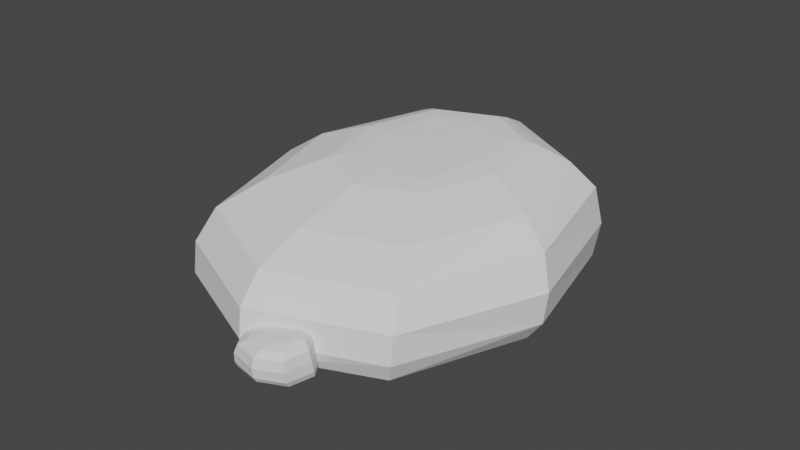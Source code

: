 # Source: Rock1.blend  (saved by Blender 3.4.6; exported with 4.5.12 LTS)
import bpy
from mathutils import Matrix  # noqa: F401  (used for matrix-valued properties, if any)

bpy.ops.wm.read_factory_settings(use_empty=True)
scene = bpy.context.scene
scene.name = 'Scene'

# ---- collections
col_collection = bpy.data.collections.new('Collection'); scene.collection.children.link(col_collection)

# ---- world
world_world = bpy.data.worlds.new('World'); scene.world = world_world
world_world.use_nodes = True; world_world.node_tree.nodes.clear()
_N = world_world.node_tree.nodes; _L = world_world.node_tree.links
n0 = _N.new('ShaderNodeOutputWorld'); n0.name = 'World Output'; n0.location = (300, 300)
n1 = _N.new('ShaderNodeBackground'); n1.name = 'Background'; n1.location = (10, 300)
n1.inputs[0].default_value = (0.05088, 0.05088, 0.05088, 1.0)
_L.new(n1.outputs[0], n0.inputs[0])
n0.is_active_output = True
world_world.color = (0.05088, 0.05088, 0.05088)
world_world.use_sun_shadow = False
world_world.sun_shadow_jitter_overblur = 0.0

# ---- meshes
me_cube_003 = bpy.data.meshes.new('Cube.003')
me_cube_003.from_pydata([(5.927, -1.14, -1.495), (6.513, -0.3125, -0.3421), (6.183, 1.3, -1.472), (6.722, 1.111, -0.2141), (8.129, -1.152, -1.498), (7.737, -0.3376, -0.3859), (8.384, 1.291, -1.482), (7.946, 1.086, -0.2578), (6.336, 1.001, -1.819), (6.263, -0.8288, -1.813), (7.917, 0.9996, -1.817), (7.843, -0.8311, -1.809), (6.064, -0.9703, -0.6917), (6.379, 1.253, -0.5317), (8.409, 1.218, -0.5902), (8.094, -1.005, -0.7486), (6.773, -0.0006501, -0.2637), (6.908, 0.9178, -0.1811), (7.675, 0.9021, -0.2085), (7.54, -0.01636, -0.2911), (5.642, 0.08209, -1.482), (5.945, -1.118, -1.094), (5.841, 0.1477, -0.6009), (6.259, 1.289, -0.9968), (7.331, 1.753, -1.474), (7.453, 1.652, -0.5311), (8.462, 1.266, -1.033), (8.669, 0.06736, -1.492), (8.632, 0.09999, -0.6802), (8.148, -1.143, -1.126), (6.98, -1.604, -1.5), (7.02, -1.405, -0.75), (6.127, 0.08656, -1.829), (7.123, 1.201, -1.831), (8.044, 0.08473, -1.825), (7.048, -1.029, -1.823), (8.064, -1.09, -1.723), (8.216, 1.249, -1.734), (6.011, -1.085, -1.729), (6.163, 1.252, -1.735), (6.388, 0.4038, -0.2699), (7.373, 1.365, -0.2119), (8.071, 0.3694, -0.33), (7.086, -0.5919, -0.388), (6.293, -0.6404, -0.4522), (6.559, 1.181, -0.2933), (8.186, 1.148, -0.3497), (7.92, -0.6729, -0.5084), (6.757, 0.46, -0.2167), (7.306, 1.01, -0.183), (7.692, 0.4409, -0.2501), (7.142, -0.1094, -0.2837), (7.814, 1.032, -0.2175), (7.639, -0.1652, -0.3253), (6.635, -0.1446, -0.2894), (6.81, 1.052, -0.1817), (5.689, 0.09034, -1.039), (7.42, 1.729, -0.9974), (8.718, 0.05671, -1.086), (6.987, -1.582, -1.127), (8.525, 0.07933, -1.729), (7.915, 0.4294, -0.2779), (7.076, 0.08689, -1.854), (7.01, -1.526, -1.726), (7.216, 1.69, -1.737), (5.701, 0.08423, -1.734), (6.121, 0.2763, -0.3622), (7.422, 1.506, -0.2917), (8.358, 0.2317, -0.4396), (7.057, -0.9981, -0.5101), (7.224, 0.4499, -0.2276), (6.534, 0.4577, -0.2285), (7.104, -0.38, -0.3273), (7.345, 1.267, -0.1791), (4.355, -5.909, -1.002), (0.8672, -2.58, 3.137), (-6.733, -2.604, -0.8914), (-5.549, -0.3772, 3.741), (6.323, 4.285, -1.031), (2.047, 3.071, 2.931), (-4.778, 7.59, -0.9429), (-4.369, 5.274, 3.535), (-5.178, -2.132, -2.266), (3.237, -4.063, -2.241), (-3.801, 5.192, -2.259), (4.62, 3.261, -2.224), (3.558, -5.214, 1.748), (-6.472, -1.822, 2.503), (-4.55, 7.556, 2.227), (5.484, 4.164, 1.476), (-0.3523, -1.103, 3.507), (-4.493, 0.3182, 3.897), (-3.754, 3.859, 3.767), (0.3867, 2.437, 3.378), (-1.556, -6.168, -0.939), (4.202, -5.852, 0.3713), (-1.818, -5.277, 2.177), (-6.68, -2.302, 0.8305), (-7.836, 3.113, -0.8985), (-7.392, 3.503, 2.506), (-4.658, 7.888, 0.6544), (1.14, 7.849, -0.9946), (0.8277, 7.619, 1.8), (6.234, 4.338, 0.2105), (7.42, -1.432, -1.035), (6.402, -1.161, 1.471), (-1.124, -3.897, -2.313), (-5.423, 1.686, -2.322), (0.5497, 4.986, -2.3), (4.849, -0.5974, -2.291), (6.005, 4.058, -1.858), (-4.703, 6.794, -1.901), (4.2, -5.456, -1.878), (-6.497, -2.721, -1.903), (-2.562, -2.538, 3.478), (-6.162, 2.861, 3.751), (-0.9403, 5.232, 3.194), (2.66, -0.1679, 2.921), (2.2, -3.881, 2.65), (-6.011, -1.068, 3.4), (-4.448, 6.443, 3.134), (3.764, 3.63, 2.385), (-2.502, -0.7804, 3.729), (-4.575, 2.244, 3.888), (-1.601, 3.536, 3.571), (0.4721, 0.5112, 3.412), (-4.234, 4.617, 3.725), (1.162, 2.764, 3.217), (0.1947, -1.871, 3.386), (-5.201, -0.01796, 3.894), (-1.619, -5.987, 0.6325), (-7.711, 3.459, 0.8271), (1.168, 8.024, 0.4009), (7.259, -1.423, 0.2063), (0.9879, 7.208, -1.884), (-1.354, 4.562, 3.44), (-0.3008, 0.5017, -2.43), (7.115, -1.208, -1.868), (-7.614, 2.541, -1.914), (-1.487, -5.875, -1.899), (-2.199, -3.883, 3.075), (-6.769, 3.215, 3.407), (-0.04876, 6.445, 2.71), (4.522, -0.6527, 2.377), (-2.049, 1.378, 3.677), (-2.685, -1.816, 3.673), (1.693, 0.09834, 3.207), (-5.732, 2.648, 3.906), (-8.855, -4.097, -1.557), (-7.645, -2.388, 0.823), (-8.327, 0.942, -1.511), (-7.214, 0.551, 1.088), (-4.308, -4.122, -1.565), (-5.118, -2.44, 0.7327), (-3.781, 0.9231, -1.531), (-4.687, 0.4992, 0.9972), (-8.01, 0.3233, -2.227), (-8.162, -3.454, -2.215), (-4.747, 0.3213, -2.223), (-4.898, -3.459, -2.206), (-8.573, -3.747, 0.1012), (-7.922, 0.8441, 0.4315), (-3.731, 0.7732, 0.3108), (-4.381, -3.819, -0.01629), (-7.108, -1.744, 0.9849), (-6.83, 0.1525, 1.156), (-5.246, 0.12, 1.099), (-5.524, -1.777, 0.9284), (-9.443, -1.573, -1.531), (-8.819, -4.051, -0.7286), (-9.034, -1.438, 0.2887), (-8.169, 0.9194, -0.5289), (-5.955, 1.878, -1.514), (-5.705, 1.67, 0.4328), (-3.62, 0.8711, -0.6047), (-3.192, -1.604, -1.551), (-3.27, -1.536, 0.1249), (-4.269, -4.104, -0.795), (-6.68, -5.055, -1.568), (-6.599, -4.644, -0.01919), (-8.443, -1.564, -2.247), (-6.386, 0.7368, -2.251), (-4.484, -1.568, -2.24), (-6.54, -3.869, -2.236), (-4.442, -3.993, -2.028), (-4.128, 0.8372, -2.051), (-8.683, -3.983, -2.041), (-8.368, 0.8419, -2.054), (-7.903, -0.9089, 0.9722), (-5.87, 1.076, 1.092), (-4.428, -0.9801, 0.848), (-6.462, -2.965, 0.7282), (-8.099, -3.065, 0.5957), (-7.55, 0.6957, 0.9239), (-4.191, 0.6288, 0.8075), (-4.739, -3.132, 0.4797), (-7.142, -0.7928, 1.082), (-6.007, 0.3435, 1.152), (-5.211, -0.8324, 1.013), (-6.346, -1.969, 0.9436), (-4.959, 0.3879, 1.08), (-5.321, -2.084, 0.8579), (-7.394, -2.041, 0.9319), (-7.031, 0.4304, 1.154), (-9.347, -1.556, -0.6154), (-5.773, 1.828, -0.5302), (-3.092, -1.626, -0.7132), (-6.666, -5.01, -0.7984), (-3.491, -1.579, -2.041), (-4.75, -0.8561, 0.9557), (-6.483, -1.563, -2.298), (-6.619, -4.895, -2.034), (-6.194, 1.747, -2.058), (-9.321, -1.569, -2.051), (-8.454, -1.172, 0.7816), (-5.768, 1.367, 0.9271), (-3.836, -1.264, 0.6218), (-6.522, -3.804, 0.4762), (-6.176, -0.8137, 1.06), (-7.602, -0.7976, 1.058), (-6.425, -2.528, 0.8536), (-5.927, 0.8738, 1.16)], [], [(0, 21, 56, 20), (21, 12, 22, 56), (56, 22, 13, 23), (20, 56, 23, 2), (2, 23, 57, 24), (23, 13, 25, 57), (57, 25, 14, 26), (24, 57, 26, 6), (6, 26, 58, 27), (26, 14, 28, 58), (58, 28, 15, 29), (27, 58, 29, 4), (4, 29, 59, 30), (29, 15, 31, 59), (59, 31, 12, 21), (30, 59, 21, 0), (6, 27, 60, 37), (27, 4, 36, 60), (60, 36, 11, 34), (37, 60, 34, 10), (5, 42, 61, 53), (42, 7, 52, 61), (61, 52, 18, 50), (53, 61, 50, 19), (8, 33, 62, 32), (33, 10, 34, 62), (62, 34, 11, 35), (32, 62, 35, 9), (4, 30, 63, 36), (30, 0, 38, 63), (63, 38, 9, 35), (36, 63, 35, 11), (2, 24, 64, 39), (24, 6, 37, 64), (64, 37, 10, 33), (39, 64, 33, 8), (0, 20, 65, 38), (20, 2, 39, 65), (65, 39, 8, 32), (38, 65, 32, 9), (1, 40, 66, 44), (40, 3, 45, 66), (66, 45, 13, 22), (44, 66, 22, 12), (3, 41, 67, 45), (41, 7, 46, 67), (67, 46, 14, 25), (45, 67, 25, 13), (7, 42, 68, 46), (42, 5, 47, 68), (68, 47, 15, 28), (46, 68, 28, 14), (5, 43, 69, 47), (43, 1, 44, 69), (69, 44, 12, 31), (47, 69, 31, 15), (18, 49, 70, 50), (49, 17, 48, 70), (70, 48, 16, 51), (50, 70, 51, 19), (3, 40, 71, 55), (40, 1, 54, 71), (71, 54, 16, 48), (55, 71, 48, 17), (1, 43, 72, 54), (43, 5, 53, 72), (72, 53, 19, 51), (54, 72, 51, 16), (7, 41, 73, 52), (41, 3, 55, 73), (73, 55, 17, 49), (52, 73, 49, 18), (74, 95, 130, 94), (95, 86, 96, 130), (130, 96, 87, 97), (94, 130, 97, 76), (76, 97, 131, 98), (97, 87, 99, 131), (131, 99, 88, 100), (98, 131, 100, 80), (80, 100, 132, 101), (100, 88, 102, 132), (132, 102, 89, 103), (101, 132, 103, 78), (78, 103, 133, 104), (103, 89, 105, 133), (133, 105, 86, 95), (104, 133, 95, 74), (80, 101, 134, 111), (101, 78, 110, 134), (134, 110, 85, 108), (111, 134, 108, 84), (79, 116, 135, 127), (116, 81, 126, 135), (135, 126, 92, 124), (127, 135, 124, 93), (82, 107, 136, 106), (107, 84, 108, 136), (136, 108, 85, 109), (106, 136, 109, 83), (78, 104, 137, 110), (104, 74, 112, 137), (137, 112, 83, 109), (110, 137, 109, 85), (76, 98, 138, 113), (98, 80, 111, 138), (138, 111, 84, 107), (113, 138, 107, 82), (74, 94, 139, 112), (94, 76, 113, 139), (139, 113, 82, 106), (112, 139, 106, 83), (75, 114, 140, 118), (114, 77, 119, 140), (140, 119, 87, 96), (118, 140, 96, 86), (77, 115, 141, 119), (115, 81, 120, 141), (141, 120, 88, 99), (119, 141, 99, 87), (81, 116, 142, 120), (116, 79, 121, 142), (142, 121, 89, 102), (120, 142, 102, 88), (79, 117, 143, 121), (117, 75, 118, 143), (143, 118, 86, 105), (121, 143, 105, 89), (92, 123, 144, 124), (123, 91, 122, 144), (144, 122, 90, 125), (124, 144, 125, 93), (77, 114, 145, 129), (114, 75, 128, 145), (145, 128, 90, 122), (129, 145, 122, 91), (75, 117, 146, 128), (117, 79, 127, 146), (146, 127, 93, 125), (128, 146, 125, 90), (81, 115, 147, 126), (115, 77, 129, 147), (147, 129, 91, 123), (126, 147, 123, 92), (148, 169, 204, 168), (169, 160, 170, 204), (204, 170, 161, 171), (168, 204, 171, 150), (150, 171, 205, 172), (171, 161, 173, 205), (205, 173, 162, 174), (172, 205, 174, 154), (154, 174, 206, 175), (174, 162, 176, 206), (206, 176, 163, 177), (175, 206, 177, 152), (152, 177, 207, 178), (177, 163, 179, 207), (207, 179, 160, 169), (178, 207, 169, 148), (154, 175, 208, 185), (175, 152, 184, 208), (208, 184, 159, 182), (185, 208, 182, 158), (153, 190, 209, 201), (190, 155, 200, 209), (209, 200, 166, 198), (201, 209, 198, 167), (156, 181, 210, 180), (181, 158, 182, 210), (210, 182, 159, 183), (180, 210, 183, 157), (152, 178, 211, 184), (178, 148, 186, 211), (211, 186, 157, 183), (184, 211, 183, 159), (150, 172, 212, 187), (172, 154, 185, 212), (212, 185, 158, 181), (187, 212, 181, 156), (148, 168, 213, 186), (168, 150, 187, 213), (213, 187, 156, 180), (186, 213, 180, 157), (149, 188, 214, 192), (188, 151, 193, 214), (214, 193, 161, 170), (192, 214, 170, 160), (151, 189, 215, 193), (189, 155, 194, 215), (215, 194, 162, 173), (193, 215, 173, 161), (155, 190, 216, 194), (190, 153, 195, 216), (216, 195, 163, 176), (194, 216, 176, 162), (153, 191, 217, 195), (191, 149, 192, 217), (217, 192, 160, 179), (195, 217, 179, 163), (166, 197, 218, 198), (197, 165, 196, 218), (218, 196, 164, 199), (198, 218, 199, 167), (151, 188, 219, 203), (188, 149, 202, 219), (219, 202, 164, 196), (203, 219, 196, 165), (149, 191, 220, 202), (191, 153, 201, 220), (220, 201, 167, 199), (202, 220, 199, 164), (155, 189, 221, 200), (189, 151, 203, 221), (221, 203, 165, 197), (200, 221, 197, 166)])
_uv = me_cube_003.uv_layers.new(name='UVMap')
_uv.uv.foreach_set('vector', [0.375, 0.0, 0.5, 0.0, 0.5043, 0.125, 0.4132, 0.125, 0.5, 0.0, 0.625, 0.0, 0.625, 0.125, 0.5043, 0.125, 0.5043, 0.125, 0.625, 0.125, 0.625, 0.25, 0.5052, 0.25, 0.4132, 0.125, 0.5043, 0.125, 0.5052, 0.25, 0.4167, 0.25, 0.4167, 0.25, 0.5052, 0.25, 0.5052, 0.375, 0.4167, 0.375, 0.5052, 0.25, 0.625, 0.25, 0.625, 0.375, 0.5052, 0.375, 0.5052, 0.375, 0.625, 0.375, 0.625, 0.5, 0.5046, 0.5, 0.4167, 0.375, 0.5052, 0.375, 0.5046, 0.5, 0.4167, 0.5, 0.4167, 0.5, 0.5046, 0.5, 0.5027, 0.625, 0.4167, 0.625, 0.5046, 0.5, 0.625, 0.5, 0.6009, 0.625, 0.5027, 0.625, 0.5027, 0.625, 0.6009, 0.625, 0.625, 0.75, 0.5046, 0.75, 0.4167, 0.625, 0.5027, 0.625, 0.5046, 0.75, 0.4167, 0.75, 0.4167, 0.75, 0.5046, 0.75, 0.5043, 0.875, 0.4132, 0.875, 0.5046, 0.75, 0.625, 0.75, 0.625, 0.875, 0.5043, 0.875, 0.5043, 0.875, 0.625, 0.875, 0.625, 1.0, 0.5, 1.0, 0.4132, 0.875, 0.5043, 0.875, 0.5, 1.0, 0.375, 1.0, 0.4167, 0.5, 0.4167, 0.625, 0.3767, 0.625, 0.3793, 0.5, 0.4167, 0.625, 0.4167, 0.75, 0.3793, 0.75, 0.3767, 0.625, 0.3767, 0.625, 0.3793, 0.75, 0.375, 0.75, 0.3403, 0.625, 0.3793, 0.5, 0.3767, 0.625, 0.3403, 0.625, 0.375, 0.5, 0.7043, 0.6741, 0.6871, 0.625, 0.6984, 0.625, 0.7125, 0.6663, 0.6871, 0.625, 0.7043, 0.5759, 0.7125, 0.5837, 0.6984, 0.625, 0.6984, 0.625, 0.7125, 0.5837, 0.7214, 0.5933, 0.7151, 0.625, 0.7125, 0.6663, 0.6984, 0.625, 0.7151, 0.625, 0.7214, 0.6567, 0.125, 0.5, 0.25, 0.5, 0.2465, 0.625, 0.125, 0.625, 0.25, 0.5, 0.375, 0.5, 0.3403, 0.625, 0.2465, 0.625, 0.2465, 0.625, 0.3403, 0.625, 0.375, 0.75, 0.25, 0.75, 0.125, 0.625, 0.2465, 0.625, 0.25, 0.75, 0.125, 0.75, 0.4167, 0.75, 0.4132, 0.875, 0.3793, 0.875, 0.3793, 0.75, 0.4132, 0.875, 0.375, 1.0, 0.375, 1.0, 0.3793, 0.875, 0.3793, 0.875, 0.375, 1.0, 0.375, 1.0, 0.375, 0.875, 0.3793, 0.75, 0.3793, 0.875, 0.375, 0.875, 0.375, 0.75, 0.4167, 0.25, 0.4167, 0.375, 0.3802, 0.375, 0.3802, 0.25, 0.4167, 0.375, 0.4167, 0.5, 0.3793, 0.5, 0.3802, 0.375, 0.3802, 0.375, 0.3793, 0.5, 0.375, 0.5, 0.375, 0.375, 0.3802, 0.25, 0.3802, 0.375, 0.375, 0.375, 0.375, 0.25, 0.375, 0.0, 0.4132, 0.125, 0.3793, 0.125, 0.375, 0.0, 0.4132, 0.125, 0.4167, 0.25, 0.3802, 0.25, 0.3793, 0.125, 0.3793, 0.125, 0.3802, 0.25, 0.375, 0.25, 0.375, 0.125, 0.375, 0.0, 0.3793, 0.125, 0.375, 0.125, 0.375, 0.0, 0.7957, 0.6741, 0.8129, 0.625, 0.8366, 0.625, 0.8152, 0.6921, 0.8129, 0.625, 0.7957, 0.5759, 0.8152, 0.5579, 0.8366, 0.625, 0.8366, 0.625, 0.8152, 0.5579, 0.875, 0.5, 0.875, 0.625, 0.8152, 0.6921, 0.8366, 0.625, 0.875, 0.625, 0.875, 0.75, 0.7957, 0.5759, 0.75, 0.5575, 0.75, 0.5358, 0.8152, 0.5579, 0.75, 0.5575, 0.7043, 0.5759, 0.6842, 0.5579, 0.75, 0.5358, 0.75, 0.5358, 0.6842, 0.5579, 0.625, 0.5, 0.75, 0.5, 0.8152, 0.5579, 0.75, 0.5358, 0.75, 0.5, 0.875, 0.5, 0.7043, 0.5759, 0.6871, 0.625, 0.6609, 0.625, 0.6842, 0.5579, 0.6871, 0.625, 0.7043, 0.6741, 0.6842, 0.6921, 0.6609, 0.625, 0.6609, 0.625, 0.6842, 0.6921, 0.625, 0.75, 0.6009, 0.625, 0.6842, 0.5579, 0.6609, 0.625, 0.6009, 0.625, 0.625, 0.5, 0.7043, 0.6741, 0.75, 0.6925, 0.75, 0.7142, 0.6842, 0.6921, 0.75, 0.6925, 0.7957, 0.6741, 0.8152, 0.6921, 0.75, 0.7142, 0.75, 0.7142, 0.8152, 0.6921, 0.875, 0.75, 0.75, 0.75, 0.6842, 0.6921, 0.75, 0.7142, 0.75, 0.75, 0.625, 0.75, 0.7214, 0.5933, 0.75, 0.5864, 0.75, 0.625, 0.7151, 0.625, 0.75, 0.5864, 0.7786, 0.5933, 0.7849, 0.625, 0.75, 0.625, 0.75, 0.625, 0.7849, 0.625, 0.7786, 0.6567, 0.75, 0.6636, 0.7151, 0.625, 0.75, 0.625, 0.75, 0.6636, 0.7214, 0.6567, 0.7957, 0.5759, 0.8129, 0.625, 0.8016, 0.625, 0.7875, 0.5837, 0.8129, 0.625, 0.7957, 0.6741, 0.7875, 0.6663, 0.8016, 0.625, 0.8016, 0.625, 0.7875, 0.6663, 0.7786, 0.6567, 0.7849, 0.625, 0.7875, 0.5837, 0.8016, 0.625, 0.7849, 0.625, 0.7786, 0.5933, 0.7957, 0.6741, 0.75, 0.6925, 0.75, 0.6818, 0.7875, 0.6663, 0.75, 0.6925, 0.7043, 0.6741, 0.7125, 0.6663, 0.75, 0.6818, 0.75, 0.6818, 0.7125, 0.6663, 0.7214, 0.6567, 0.75, 0.6636, 0.7875, 0.6663, 0.75, 0.6818, 0.75, 0.6636, 0.7786, 0.6567, 0.7043, 0.5759, 0.75, 0.5575, 0.75, 0.5682, 0.7125, 0.5837, 0.75, 0.5575, 0.7957, 0.5759, 0.7875, 0.5837, 0.75, 0.5682, 0.75, 0.5682, 0.7875, 0.5837, 0.7786, 0.5933, 0.75, 0.5864, 0.7125, 0.5837, 0.75, 0.5682, 0.75, 0.5864, 0.7214, 0.5933, 0.375, 0.0, 0.5, 0.0, 0.5043, 0.125, 0.4132, 0.125, 0.5, 0.0, 0.625, 0.0, 0.625, 0.125, 0.5043, 0.125, 0.5043, 0.125, 0.625, 0.125, 0.625, 0.25, 0.5052, 0.25, 0.4132, 0.125, 0.5043, 0.125, 0.5052, 0.25, 0.4167, 0.25, 0.4167, 0.25, 0.5052, 0.25, 0.5052, 0.375, 0.4167, 0.375, 0.5052, 0.25, 0.625, 0.25, 0.625, 0.375, 0.5052, 0.375, 0.5052, 0.375, 0.625, 0.375, 0.625, 0.5, 0.5046, 0.5, 0.4167, 0.375, 0.5052, 0.375, 0.5046, 0.5, 0.4167, 0.5, 0.4167, 0.5, 0.5046, 0.5, 0.5027, 0.625, 0.4167, 0.625, 0.5046, 0.5, 0.625, 0.5, 0.6009, 0.625, 0.5027, 0.625, 0.5027, 0.625, 0.6009, 0.625, 0.625, 0.75, 0.5046, 0.75, 0.4167, 0.625, 0.5027, 0.625, 0.5046, 0.75, 0.4167, 0.75, 0.4167, 0.75, 0.5046, 0.75, 0.5043, 0.875, 0.4132, 0.875, 0.5046, 0.75, 0.625, 0.75, 0.625, 0.875, 0.5043, 0.875, 0.5043, 0.875, 0.625, 0.875, 0.625, 1.0, 0.5, 1.0, 0.4132, 0.875, 0.5043, 0.875, 0.5, 1.0, 0.375, 1.0, 0.4167, 0.5, 0.4167, 0.625, 0.3767, 0.625, 0.3793, 0.5, 0.4167, 0.625, 0.4167, 0.75, 0.3793, 0.75, 0.3767, 0.625, 0.3767, 0.625, 0.3793, 0.75, 0.375, 0.75, 0.3403, 0.625, 0.3793, 0.5, 0.3767, 0.625, 0.3403, 0.625, 0.375, 0.5, 0.7043, 0.6741, 0.6871, 0.625, 0.6984, 0.625, 0.7125, 0.6663, 0.6871, 0.625, 0.7043, 0.5759, 0.7125, 0.5837, 0.6984, 0.625, 0.6984, 0.625, 0.7125, 0.5837, 0.7214, 0.5933, 0.7151, 0.625, 0.7125, 0.6663, 0.6984, 0.625, 0.7151, 0.625, 0.7214, 0.6567, 0.125, 0.5, 0.25, 0.5, 0.2465, 0.625, 0.125, 0.625, 0.25, 0.5, 0.375, 0.5, 0.3403, 0.625, 0.2465, 0.625, 0.2465, 0.625, 0.3403, 0.625, 0.375, 0.75, 0.25, 0.75, 0.125, 0.625, 0.2465, 0.625, 0.25, 0.75, 0.125, 0.75, 0.4167, 0.75, 0.4132, 0.875, 0.3793, 0.875, 0.3793, 0.75, 0.4132, 0.875, 0.375, 1.0, 0.375, 1.0, 0.3793, 0.875, 0.3793, 0.875, 0.375, 1.0, 0.375, 1.0, 0.375, 0.875, 0.3793, 0.75, 0.3793, 0.875, 0.375, 0.875, 0.375, 0.75, 0.4167, 0.25, 0.4167, 0.375, 0.3802, 0.375, 0.3802, 0.25, 0.4167, 0.375, 0.4167, 0.5, 0.3793, 0.5, 0.3802, 0.375, 0.3802, 0.375, 0.3793, 0.5, 0.375, 0.5, 0.375, 0.375, 0.3802, 0.25, 0.3802, 0.375, 0.375, 0.375, 0.375, 0.25, 0.375, 0.0, 0.4132, 0.125, 0.3793, 0.125, 0.375, 0.0, 0.4132, 0.125, 0.4167, 0.25, 0.3802, 0.25, 0.3793, 0.125, 0.3793, 0.125, 0.3802, 0.25, 0.375, 0.25, 0.375, 0.125, 0.375, 0.0, 0.3793, 0.125, 0.375, 0.125, 0.375, 0.0, 0.7957, 0.6741, 0.8129, 0.625, 0.8366, 0.625, 0.8152, 0.6921, 0.8129, 0.625, 0.7957, 0.5759, 0.8152, 0.5579, 0.8366, 0.625, 0.8366, 0.625, 0.8152, 0.5579, 0.875, 0.5, 0.875, 0.625, 0.8152, 0.6921, 0.8366, 0.625, 0.875, 0.625, 0.875, 0.75, 0.7957, 0.5759, 0.75, 0.5575, 0.75, 0.5358, 0.8152, 0.5579, 0.75, 0.5575, 0.7043, 0.5759, 0.6842, 0.5579, 0.75, 0.5358, 0.75, 0.5358, 0.6842, 0.5579, 0.625, 0.5, 0.75, 0.5, 0.8152, 0.5579, 0.75, 0.5358, 0.75, 0.5, 0.875, 0.5, 0.7043, 0.5759, 0.6871, 0.625, 0.6609, 0.625, 0.6842, 0.5579, 0.6871, 0.625, 0.7043, 0.6741, 0.6842, 0.6921, 0.6609, 0.625, 0.6609, 0.625, 0.6842, 0.6921, 0.625, 0.75, 0.6009, 0.625, 0.6842, 0.5579, 0.6609, 0.625, 0.6009, 0.625, 0.625, 0.5, 0.7043, 0.6741, 0.75, 0.6925, 0.75, 0.7142, 0.6842, 0.6921, 0.75, 0.6925, 0.7957, 0.6741, 0.8152, 0.6921, 0.75, 0.7142, 0.75, 0.7142, 0.8152, 0.6921, 0.875, 0.75, 0.75, 0.75, 0.6842, 0.6921, 0.75, 0.7142, 0.75, 0.75, 0.625, 0.75, 0.7214, 0.5933, 0.75, 0.5864, 0.75, 0.625, 0.7151, 0.625, 0.75, 0.5864, 0.7786, 0.5933, 0.7849, 0.625, 0.75, 0.625, 0.75, 0.625, 0.7849, 0.625, 0.7786, 0.6567, 0.75, 0.6636, 0.7151, 0.625, 0.75, 0.625, 0.75, 0.6636, 0.7214, 0.6567, 0.7957, 0.5759, 0.8129, 0.625, 0.8016, 0.625, 0.7875, 0.5837, 0.8129, 0.625, 0.7957, 0.6741, 0.7875, 0.6663, 0.8016, 0.625, 0.8016, 0.625, 0.7875, 0.6663, 0.7786, 0.6567, 0.7849, 0.625, 0.7875, 0.5837, 0.8016, 0.625, 0.7849, 0.625, 0.7786, 0.5933, 0.7957, 0.6741, 0.75, 0.6925, 0.75, 0.6818, 0.7875, 0.6663, 0.75, 0.6925, 0.7043, 0.6741, 0.7125, 0.6663, 0.75, 0.6818, 0.75, 0.6818, 0.7125, 0.6663, 0.7214, 0.6567, 0.75, 0.6636, 0.7875, 0.6663, 0.75, 0.6818, 0.75, 0.6636, 0.7786, 0.6567, 0.7043, 0.5759, 0.75, 0.5575, 0.75, 0.5682, 0.7125, 0.5837, 0.75, 0.5575, 0.7957, 0.5759, 0.7875, 0.5837, 0.75, 0.5682, 0.75, 0.5682, 0.7875, 0.5837, 0.7786, 0.5933, 0.75, 0.5864, 0.7125, 0.5837, 0.75, 0.5682, 0.75, 0.5864, 0.7214, 0.5933, 0.375, 0.0, 0.5, 0.0, 0.5043, 0.125, 0.4132, 0.125, 0.5, 0.0, 0.625, 0.0, 0.625, 0.125, 0.5043, 0.125, 0.5043, 0.125, 0.625, 0.125, 0.625, 0.25, 0.5052, 0.25, 0.4132, 0.125, 0.5043, 0.125, 0.5052, 0.25, 0.4167, 0.25, 0.4167, 0.25, 0.5052, 0.25, 0.5052, 0.375, 0.4167, 0.375, 0.5052, 0.25, 0.625, 0.25, 0.625, 0.375, 0.5052, 0.375, 0.5052, 0.375, 0.625, 0.375, 0.625, 0.5, 0.5046, 0.5, 0.4167, 0.375, 0.5052, 0.375, 0.5046, 0.5, 0.4167, 0.5, 0.4167, 0.5, 0.5046, 0.5, 0.5027, 0.625, 0.4167, 0.625, 0.5046, 0.5, 0.625, 0.5, 0.6009, 0.625, 0.5027, 0.625, 0.5027, 0.625, 0.6009, 0.625, 0.625, 0.75, 0.5046, 0.75, 0.4167, 0.625, 0.5027, 0.625, 0.5046, 0.75, 0.4167, 0.75, 0.4167, 0.75, 0.5046, 0.75, 0.5043, 0.875, 0.4132, 0.875, 0.5046, 0.75, 0.625, 0.75, 0.625, 0.875, 0.5043, 0.875, 0.5043, 0.875, 0.625, 0.875, 0.625, 1.0, 0.5, 1.0, 0.4132, 0.875, 0.5043, 0.875, 0.5, 1.0, 0.375, 1.0, 0.4167, 0.5, 0.4167, 0.625, 0.3767, 0.625, 0.3793, 0.5, 0.4167, 0.625, 0.4167, 0.75, 0.3793, 0.75, 0.3767, 0.625, 0.3767, 0.625, 0.3793, 0.75, 0.375, 0.75, 0.3403, 0.625, 0.3793, 0.5, 0.3767, 0.625, 0.3403, 0.625, 0.375, 0.5, 0.7043, 0.6741, 0.6871, 0.625, 0.6984, 0.625, 0.7125, 0.6663, 0.6871, 0.625, 0.7043, 0.5759, 0.7125, 0.5837, 0.6984, 0.625, 0.6984, 0.625, 0.7125, 0.5837, 0.7214, 0.5933, 0.7151, 0.625, 0.7125, 0.6663, 0.6984, 0.625, 0.7151, 0.625, 0.7214, 0.6567, 0.125, 0.5, 0.25, 0.5, 0.2465, 0.625, 0.125, 0.625, 0.25, 0.5, 0.375, 0.5, 0.3403, 0.625, 0.2465, 0.625, 0.2465, 0.625, 0.3403, 0.625, 0.375, 0.75, 0.25, 0.75, 0.125, 0.625, 0.2465, 0.625, 0.25, 0.75, 0.125, 0.75, 0.4167, 0.75, 0.4132, 0.875, 0.3793, 0.875, 0.3793, 0.75, 0.4132, 0.875, 0.375, 1.0, 0.375, 1.0, 0.3793, 0.875, 0.3793, 0.875, 0.375, 1.0, 0.375, 1.0, 0.375, 0.875, 0.3793, 0.75, 0.3793, 0.875, 0.375, 0.875, 0.375, 0.75, 0.4167, 0.25, 0.4167, 0.375, 0.3802, 0.375, 0.3802, 0.25, 0.4167, 0.375, 0.4167, 0.5, 0.3793, 0.5, 0.3802, 0.375, 0.3802, 0.375, 0.3793, 0.5, 0.375, 0.5, 0.375, 0.375, 0.3802, 0.25, 0.3802, 0.375, 0.375, 0.375, 0.375, 0.25, 0.375, 0.0, 0.4132, 0.125, 0.3793, 0.125, 0.375, 0.0, 0.4132, 0.125, 0.4167, 0.25, 0.3802, 0.25, 0.3793, 0.125, 0.3793, 0.125, 0.3802, 0.25, 0.375, 0.25, 0.375, 0.125, 0.375, 0.0, 0.3793, 0.125, 0.375, 0.125, 0.375, 0.0, 0.7957, 0.6741, 0.8129, 0.625, 0.8366, 0.625, 0.8152, 0.6921, 0.8129, 0.625, 0.7957, 0.5759, 0.8152, 0.5579, 0.8366, 0.625, 0.8366, 0.625, 0.8152, 0.5579, 0.875, 0.5, 0.875, 0.625, 0.8152, 0.6921, 0.8366, 0.625, 0.875, 0.625, 0.875, 0.75, 0.7957, 0.5759, 0.75, 0.5575, 0.75, 0.5358, 0.8152, 0.5579, 0.75, 0.5575, 0.7043, 0.5759, 0.6842, 0.5579, 0.75, 0.5358, 0.75, 0.5358, 0.6842, 0.5579, 0.625, 0.5, 0.75, 0.5, 0.8152, 0.5579, 0.75, 0.5358, 0.75, 0.5, 0.875, 0.5, 0.7043, 0.5759, 0.6871, 0.625, 0.6609, 0.625, 0.6842, 0.5579, 0.6871, 0.625, 0.7043, 0.6741, 0.6842, 0.6921, 0.6609, 0.625, 0.6609, 0.625, 0.6842, 0.6921, 0.625, 0.75, 0.6009, 0.625, 0.6842, 0.5579, 0.6609, 0.625, 0.6009, 0.625, 0.625, 0.5, 0.7043, 0.6741, 0.75, 0.6925, 0.75, 0.7142, 0.6842, 0.6921, 0.75, 0.6925, 0.7957, 0.6741, 0.8152, 0.6921, 0.75, 0.7142, 0.75, 0.7142, 0.8152, 0.6921, 0.875, 0.75, 0.75, 0.75, 0.6842, 0.6921, 0.75, 0.7142, 0.75, 0.75, 0.625, 0.75, 0.7214, 0.5933, 0.75, 0.5864, 0.75, 0.625, 0.7151, 0.625, 0.75, 0.5864, 0.7786, 0.5933, 0.7849, 0.625, 0.75, 0.625, 0.75, 0.625, 0.7849, 0.625, 0.7786, 0.6567, 0.75, 0.6636, 0.7151, 0.625, 0.75, 0.625, 0.75, 0.6636, 0.7214, 0.6567, 0.7957, 0.5759, 0.8129, 0.625, 0.8016, 0.625, 0.7875, 0.5837, 0.8129, 0.625, 0.7957, 0.6741, 0.7875, 0.6663, 0.8016, 0.625, 0.8016, 0.625, 0.7875, 0.6663, 0.7786, 0.6567, 0.7849, 0.625, 0.7875, 0.5837, 0.8016, 0.625, 0.7849, 0.625, 0.7786, 0.5933, 0.7957, 0.6741, 0.75, 0.6925, 0.75, 0.6818, 0.7875, 0.6663, 0.75, 0.6925, 0.7043, 0.6741, 0.7125, 0.6663, 0.75, 0.6818, 0.75, 0.6818, 0.7125, 0.6663, 0.7214, 0.6567, 0.75, 0.6636, 0.7875, 0.6663, 0.75, 0.6818, 0.75, 0.6636, 0.7786, 0.6567, 0.7043, 0.5759, 0.75, 0.5575, 0.75, 0.5682, 0.7125, 0.5837, 0.75, 0.5575, 0.7957, 0.5759, 0.7875, 0.5837, 0.75, 0.5682, 0.75, 0.5682, 0.7875, 0.5837, 0.7786, 0.5933, 0.75, 0.5864, 0.7125, 0.5837, 0.75, 0.5682, 0.75, 0.5864, 0.7214, 0.5933])
me_cube_003.update()

# ---- objects
ob_cube_002 = bpy.data.objects.new('Cube.002', me_cube_003)

# ---- transforms, parenting, visibility, modifiers, constraints
ob_cube_002.location = (0.0, 0.0, 0.0)
ob_cube_002.rotation_euler = (0.0, -0.0, -1.386)
ob_cube_002.scale = (0.212, 0.212, 0.212)

# ---- collection membership
col_collection.objects.link(ob_cube_002)

# ---- scene / render settings (as saved in the file)
scene.frame_start = 1; scene.frame_end = 250; scene.frame_set(0)
scene.render.engine = 'BLENDER_EEVEE_NEXT'
scene.cycles.sampling_pattern = 'TABULATED_SOBOL'
scene.cycles.use_light_tree = False
scene.view_settings.view_transform = 'Filmic'
bpy.context.view_layer.update()

# ---- added for rendering (the .blend has no active camera and no usable light): camera, sun
cam_auto = bpy.data.cameras.new('AutoCamera')
cam_auto.lens = 50.0
cam_auto.sensor_width = 36.0
cam_auto.clip_end = 1000.0
ob_auto_camera = bpy.data.objects.new('AutoCamera', cam_auto)
scene.collection.objects.link(ob_auto_camera)
ob_auto_camera.location = (5.58093, -6.37027, 4.47784)
ob_auto_camera.rotation_euler = (1.09748, -7.21219e-08, 0.694738)
scene.camera = ob_auto_camera
light_auto_sun = bpy.data.lights.new('AutoSun', 'SUN')
light_auto_sun.energy = 3.0
light_auto_sun.angle = 0.0523599
ob_auto_sun = bpy.data.objects.new('AutoSun', light_auto_sun)
scene.collection.objects.link(ob_auto_sun)
ob_auto_sun.rotation_euler = (0.872665, 0.174533, 0.523599)
bpy.context.view_layer.update()
